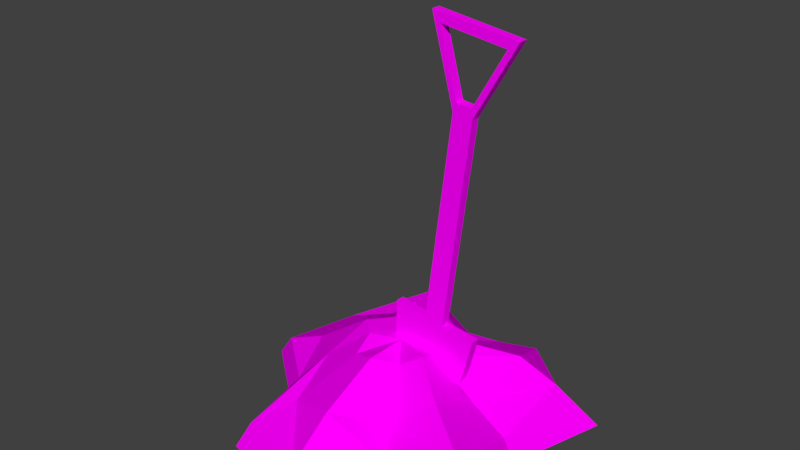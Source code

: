 # Source: soil.blend  (saved by Blender 2.79.0; exported with 4.5.12 LTS)
import bpy
from mathutils import Matrix  # noqa: F401  (used for matrix-valued properties, if any)

bpy.ops.wm.read_factory_settings(use_empty=True)
scene = bpy.context.scene
scene.name = 'Scene'

# ---- collections
col_collection_1 = bpy.data.collections.new('Collection 1'); scene.collection.children.link(col_collection_1)

# ---- images (referenced by path relative to the original .blend; pixels are not part of the script)
import os
ASSET_DIR = os.environ.get("B2B_ASSET_DIR", "")  # directory of the original .blend (textures are referenced by path, not embedded)
HERE = os.path.dirname(os.path.abspath(__file__))  # packed textures are extracted next to this script under _unpacked/

def load_image(name, relpath, width, height, colorspace="sRGB"):
    """Load a texture the original file referenced (path relative to the .blend, or extracted next to this script)."""
    p = next((c for c in (os.path.join(HERE, relpath), os.path.join(ASSET_DIR, relpath)) if relpath and os.path.exists(c)), "")
    if p:
        img = bpy.data.images.load(p, check_existing=True)
        img.name = name
    else:  # same state as the original file: an image datablock whose file is absent (Cycles renders it pink)
        img = bpy.data.images.new(name, width, height)
        img.source = "FILE"
        img.filepath = "//" + (relpath or name)
    img.colorspace_settings.name = colorspace
    return img
img_shovel = load_image('shoVel', 'shoVel.png', 1024, 1024, 'sRGB')
img_soil = load_image('soil', 'soil.png', 1024, 1024, 'sRGB')

# ---- materials (node trees are filled in below, after node groups)
mat_shovel = bpy.data.materials.new('shoVel')
mat_shovel.alpha_threshold = 0.0
mat_shovel.roughness = 0.5
mat_soil = bpy.data.materials.new('soil')
mat_soil.alpha_threshold = 0.0
mat_soil.roughness = 0.5

# ---- material node trees
mat_shovel.use_nodes = True; mat_shovel.node_tree.nodes.clear()
_N = mat_shovel.node_tree.nodes; _L = mat_shovel.node_tree.links
n0 = _N.new('ShaderNodeOutputMaterial'); n0.name = 'Material Output'; n0.location = (300, 300)
n1 = _N.new('ShaderNodeBsdfDiffuse'); n1.name = 'Diffuse BSDF'; n1.location = (10, 300)
n2 = _N.new('ShaderNodeTexImage'); n2.name = 'Image Texture'; n2.location = (-180, 300)
n2.width = 140
n2.image = img_shovel
_L.new(n1.outputs[0], n0.inputs[0])
_L.new(n2.outputs[0], n1.inputs[0])
n0.is_active_output = True
mat_soil.use_nodes = True; mat_soil.node_tree.nodes.clear()
_N = mat_soil.node_tree.nodes; _L = mat_soil.node_tree.links
n0 = _N.new('ShaderNodeOutputMaterial'); n0.name = 'Material Output'; n0.location = (300, 300)
n1 = _N.new('ShaderNodeBsdfDiffuse'); n1.name = 'Diffuse BSDF'; n1.location = (10, 300)
n2 = _N.new('ShaderNodeTexImage'); n2.name = 'Image Texture'; n2.location = (-180, 300)
n2.width = 140
n2.image = img_soil
_L.new(n1.outputs[0], n0.inputs[0])
_L.new(n2.outputs[0], n1.inputs[0])
n0.is_active_output = True

# ---- world
world_world = bpy.data.worlds.new('World'); scene.world = world_world
world_world.color = (0.05088, 0.05088, 0.05088)
world_world.use_sun_shadow = False
world_world.sun_shadow_jitter_overblur = 0.0
world_world.cycles.sampling_method = 'MANUAL'

# ---- meshes
me_circle_001 = bpy.data.meshes.new('Circle.001')
me_circle_001.from_pydata([(3.205, 0.5286, -0.04051), (3.213, 0.3207, -0.04051), (3.286, 0.1599, -0.04051), (3.404, 0.08949, -0.04051), (3.536, 0.1282, -0.04051), (3.646, 0.2658, -0.04051), (3.706, 0.4652, -0.04051), (3.754, 0.667, -0.04051), (3.209, 0.7359, -0.04051), (3.543, 0.6937, -0.04051), (3.42, 0.7092, -0.04051), (3.706, 1.982, -0.04051), (3.583, 1.998, -0.04051), (3.213, 0.3207, -0.09697), (3.205, 0.5286, -0.09697), (3.286, 0.1599, -0.09697), (3.404, 0.08949, -0.09697), (3.536, 0.1282, -0.09697), (3.646, 0.2658, -0.09697), (3.706, 0.4652, -0.09697), (3.754, 0.667, -0.09697), (3.209, 0.7359, -0.09697), (3.543, 0.6937, -0.09697), (3.42, 0.7092, -0.09697), (3.706, 1.982, -0.09697), (3.583, 1.998, -0.09697), (3.971, 2.444, -0.04051), (3.441, 2.511, -0.04051), (3.971, 2.444, -0.09697), (3.441, 2.511, -0.09697), (3.699, 2.041, -0.04051), (3.605, 2.053, -0.04051), (3.699, 2.041, -0.09697), (3.605, 2.053, -0.09697), (3.902, 2.395, -0.04051), (3.496, 2.446, -0.04051), (3.902, 2.395, -0.09697), (3.496, 2.446, -0.09697)], [], [(3, 4, 2), (2, 4, 5, 1), (1, 5, 6, 0), (9, 10, 0, 6), (7, 9, 6), (8, 0, 10), (11, 12, 10, 9), (16, 15, 17), (15, 13, 18, 17), (13, 14, 19, 18), (22, 19, 14, 23), (20, 19, 22), (21, 23, 14), (24, 22, 23, 25), (9, 22, 24, 11), (3, 16, 17, 4), (31, 33, 37, 35), (12, 25, 23, 10), (4, 17, 18, 5), (5, 18, 19, 6), (6, 19, 20, 7), (8, 21, 14, 0), (0, 14, 13, 1), (7, 20, 22, 9), (1, 13, 15, 2), (10, 23, 21, 8), (2, 15, 16, 3), (26, 28, 29, 27), (12, 27, 29, 25), (34, 35, 37, 36), (24, 28, 26, 11), (32, 30, 34, 36), (32, 33, 31, 30), (12, 11, 30, 31), (25, 33, 32, 24), (28, 24, 32, 36), (29, 28, 36, 37), (25, 29, 37, 33), (12, 31, 35, 27), (27, 35, 34, 26), (11, 26, 34, 30)])
_uv = me_circle_001.uv_layers.new(name='UVMap')
_uv.uv.foreach_set('vector', [0.2495, 0.9554, 0.1512, 0.9124, 0.3479, 0.9125, 0.3479, 0.9125, 0.1512, 0.9124, 0.07927, 0.7952, 0.4199, 0.7953, 0.4199, 0.7953, 0.07927, 0.7952, 0.05298, 0.6351, 0.4463, 0.6352, 0.2013, 0.4744, 0.2981, 0.4744, 0.4463, 0.6352, 0.05298, 0.6351, 0.03566, 0.4743, 0.2013, 0.4744, 0.05298, 0.6351, 0.4637, 0.4744, 0.4463, 0.6352, 0.2981, 0.4744, 0.03129, 0.23, 0.03129, 0.1726, 0.6328, 0.1726, 0.6328, 0.23, 0.2497, 0.9554, 0.1514, 0.9125, 0.348, 0.9125, 0.1514, 0.9125, 0.07939, 0.7953, 0.42, 0.7953, 0.348, 0.9125, 0.07939, 0.7953, 0.05304, 0.6351, 0.4464, 0.6351, 0.42, 0.7953, 0.2981, 0.4744, 0.4464, 0.6351, 0.05304, 0.6351, 0.2013, 0.4744, 0.4637, 0.4744, 0.4464, 0.6351, 0.2981, 0.4744, 0.03566, 0.4744, 0.2013, 0.4744, 0.05304, 0.6351, 0.03129, 0.2562, 0.6328, 0.2562, 0.6328, 0.3136, 0.03129, 0.3136, 0.6328, 0.23, 0.6328, 0.2562, 0.03129, 0.2562, 0.03129, 0.23, 0.5, 0.06156, 0.5, 0.1247, 0.427, 0.1247, 0.427, 0.06156, 0.3089, 0.3721, 0.3089, 0.4148, 2.068e-05, 0.4148, 2.108e-05, 0.3721, 0.03129, 0.3397, 0.03129, 0.3136, 0.6328, 0.3136, 0.6328, 0.3397, 0.427, 0.06156, 0.427, 0.1247, 0.3333, 0.1247, 0.3333, 0.06156, 0.3333, 0.06156, 0.3333, 0.1247, 0.2229, 0.1247, 0.2229, 0.06156, 0.2229, 0.06156, 0.2229, 0.1247, 0.1128, 0.1247, 0.1128, 0.06156, 0.8872, 0.06156, 0.8872, 0.1247, 0.7771, 0.1247, 0.7771, 0.06156, 0.7771, 0.06156, 0.7771, 0.1247, 0.6667, 0.1247, 0.6667, 0.06156, 0.1128, 0.06156, 0.1128, 0.1247, 1.732e-05, 0.1247, 1.732e-05, 0.06156, 0.6667, 0.06156, 0.6667, 0.1247, 0.573, 0.1247, 0.573, 0.06156, 1.0, 0.06156, 1.0, 0.1247, 0.8872, 0.1247, 0.8872, 0.06156, 0.573, 0.06156, 0.573, 0.1247, 0.5, 0.1247, 0.5, 0.06156, 0.6672, 1.894e-05, 0.6672, 0.03534, 0.3328, 0.03534, 0.3328, 1.894e-05, 1.879e-05, 1.954e-05, 0.3328, 1.894e-05, 0.3328, 0.03534, 1.894e-05, 0.03534, 0.6897, 0.3721, 1.0, 0.3721, 1.0, 0.4148, 0.6897, 0.4148, 1.0, 0.03534, 0.6672, 0.03534, 0.6672, 1.894e-05, 1.0, 1.879e-05, 0.3808, 0.4148, 0.3808, 0.3721, 0.6897, 0.3721, 0.6897, 0.4148, 0.3808, 0.4148, 0.3089, 0.4148, 0.3089, 0.3721, 0.3808, 0.3721, 0.6984, 0.8711, 0.787, 0.8711, 0.7766, 0.8302, 0.7087, 0.8302, 0.6984, 0.8711, 0.7087, 0.8302, 0.7766, 0.8302, 0.787, 0.8711, 0.9336, 0.5206, 0.787, 0.8711, 0.7766, 0.8302, 0.889, 0.5615, 0.5518, 0.5206, 0.9336, 0.5206, 0.889, 0.5615, 0.5964, 0.5615, 0.6984, 0.8711, 0.5518, 0.5206, 0.5964, 0.5615, 0.7087, 0.8302, 0.6984, 0.8711, 0.7087, 0.8302, 0.5964, 0.5615, 0.5518, 0.5206, 0.5518, 0.5206, 0.5964, 0.5615, 0.889, 0.5615, 0.9336, 0.5206, 0.787, 0.8711, 0.9336, 0.5206, 0.889, 0.5615, 0.7766, 0.8302])
me_circle_001.materials.append(mat_shovel)
me_circle_001.use_remesh_preserve_volume = False
me_circle_001.use_remesh_preserve_attributes = False
me_circle_001.use_mirror_vertex_groups = False
me_circle_001.use_paint_bone_selection = False
me_circle_001.use_paint_mask = True
me_circle_001.update()
me_circle = bpy.data.meshes.new('Circle')
me_circle.from_pydata([(-0.01638, 0.8362, 0.0), (-0.541, 1.022, 0.0), (-0.866, 0.5, 0.0), (-1.0, -4.371e-08, 0.0), (-0.6121, -0.3157, 0.0), (-0.5, -0.866, 0.0), (-1.51e-07, -1.0, 0.0), (0.4181, -0.6326, 0.0), (0.866, -0.5, 0.0), (0.8198, 0.03276, 0.0), (1.005, 0.6392, 0.0), (0.5, 0.866, 0.0), (-0.01431, 0.7639, 0.1392), (-0.4907, 0.9323, 0.2305), (-0.786, 0.4585, 0.1392), (-0.9076, 0.004449, 0.1392), (-0.5553, -0.2823, 0.1392), (-0.4535, -0.7821, 0.1392), (0.0005639, -0.9037, 0.1392), (0.3803, -0.5701, 0.1392), (0.7871, -0.4496, 0.2896), (0.7451, 0.0342, 0.1392), (0.778, 0.5112, 0.2606), (0.4547, 0.791, 0.2348), (0.049, 0.5114, 0.3401), (-0.3442, 0.6716, 0.2465), (-0.3884, 0.3198, 0.3401), (-0.6381, 0.01743, 0.2612), (-0.3898, -0.1847, 0.3401), (-0.318, -0.5371, 0.2239), (0.002209, -0.6229, 0.3401), (0.2699, -0.3876, 0.2337), (0.4736, -0.2494, 0.4113), (0.5272, 0.03841, 0.2706), (0.5867, 0.407, 0.4321), (0.3224, 0.572, 0.3401), (0.033, 0.2556, 0.5166), (-0.146, 0.3286, 0.5643), (-0.1661, 0.1684, 0.5166), (-0.2798, 0.03075, 0.5166), (-0.1667, -0.06128, 0.5166), (-0.1341, -0.2217, 0.4637), (0.0117, -0.2608, 0.5166), (0.1336, -0.1537, 0.4681), (0.2642, -0.115, 0.5582), (0.2507, 0.0403, 0.4849), (0.2778, 0.2081, 0.5166), (0.1575, 0.2832, 0.5166), (0.02235, -0.00257, 0.5166)], [], [(6, 18, 17, 5), (3, 15, 14, 2), (10, 22, 21, 9), (7, 19, 18, 6), (4, 16, 15, 3), (11, 23, 22, 10), (1, 13, 12, 0), (8, 20, 19, 7), (5, 17, 16, 4), (0, 12, 23, 11), (2, 14, 13, 1), (9, 21, 20, 8), (16, 28, 27, 15), (23, 35, 34, 22), (13, 25, 24, 12), (20, 32, 31, 19), (17, 29, 28, 16), (12, 24, 35, 23), (14, 26, 25, 13), (21, 33, 32, 20), (18, 30, 29, 17), (15, 27, 26, 14), (22, 34, 33, 21), (19, 31, 30, 18), (28, 40, 39, 27), (35, 47, 46, 34), (25, 37, 36, 24), (32, 44, 43, 31), (29, 41, 40, 28), (24, 36, 47, 35), (26, 38, 37, 25), (33, 45, 44, 32), (30, 42, 41, 29), (27, 39, 38, 26), (34, 46, 45, 33), (31, 43, 42, 30), (42, 43, 48), (42, 48, 41), (40, 41, 48), (39, 40, 48), (38, 39, 48), (37, 38, 48), (36, 37, 48), (47, 36, 48), (46, 47, 48), (45, 46, 48), (44, 45, 48), (43, 44, 48), (2, 1, 8, 7), (1, 0, 9, 8), (10, 9, 0, 11), (2, 7, 4, 3), (5, 4, 7, 6)])
_uv = me_circle.uv_layers.new(name='UVMap')
_uv.uv.foreach_set('vector', [0.06849, 0.8436, 0.1038, 0.8201, 0.07139, 0.7183, 0.02773, 0.7187, 0.1642, 0.4809, 0.1883, 0.5159, 0.2962, 0.4849, 0.2928, 0.4411, 0.5754, 0.8462, 0.5367, 0.8242, 0.4116, 0.8798, 0.4308, 0.9169, 0.1947, 0.9132, 0.2145, 0.8765, 0.1038, 0.8201, 0.06849, 0.8436, 0.1089, 0.5989, 0.1448, 0.6196, 0.1883, 0.5159, 0.1642, 0.4809, 0.5754, 0.7048, 0.5325, 0.7076, 0.5367, 0.8242, 0.5754, 0.8462, 0.4493, 0.4552, 0.4272, 0.4932, 0.4771, 0.6041, 0.5127, 0.5829, 0.3024, 0.9763, 0.3041, 0.9325, 0.2145, 0.8765, 0.1947, 0.9132, 0.02773, 0.7187, 0.07139, 0.7183, 0.1448, 0.6196, 0.1089, 0.5989, 0.5127, 0.5829, 0.4771, 0.6041, 0.5325, 0.7076, 0.5754, 0.7048, 0.2928, 0.4411, 0.2962, 0.4849, 0.4272, 0.4932, 0.4493, 0.4552, 0.4308, 0.9169, 0.4116, 0.8798, 0.3041, 0.9325, 0.3024, 0.9763, 0.1448, 0.6196, 0.2069, 0.6531, 0.2281, 0.5819, 0.1883, 0.5159, 0.5325, 0.7076, 0.456, 0.7079, 0.4544, 0.779, 0.5367, 0.8242, 0.4272, 0.4932, 0.3895, 0.5651, 0.4161, 0.6576, 0.4771, 0.6041, 0.3041, 0.9325, 0.3078, 0.8486, 0.2398, 0.8251, 0.2145, 0.8765, 0.07139, 0.7183, 0.137, 0.7101, 0.2069, 0.6531, 0.1448, 0.6196, 0.4771, 0.6041, 0.4161, 0.6576, 0.456, 0.7079, 0.5325, 0.7076, 0.2962, 0.4849, 0.3153, 0.5913, 0.3895, 0.5651, 0.4272, 0.4932, 0.4116, 0.8798, 0.3824, 0.8243, 0.3078, 0.8486, 0.3041, 0.9325, 0.1038, 0.8201, 0.1719, 0.7821, 0.137, 0.7101, 0.07139, 0.7183, 0.1883, 0.5159, 0.2281, 0.5819, 0.3153, 0.5913, 0.2962, 0.4849, 0.5367, 0.8242, 0.4544, 0.779, 0.3824, 0.8243, 0.4116, 0.8798, 0.2145, 0.8765, 0.2398, 0.8251, 0.1719, 0.7821, 0.1038, 0.8201, 0.2069, 0.6531, 0.2683, 0.6879, 0.2745, 0.6567, 0.2281, 0.5819, 0.456, 0.7079, 0.3729, 0.7108, 0.3733, 0.7416, 0.4544, 0.779, 0.3895, 0.5651, 0.3457, 0.6488, 0.3536, 0.6904, 0.4161, 0.6576, 0.3078, 0.8486, 0.3094, 0.7779, 0.2804, 0.7616, 0.2398, 0.8251, 0.137, 0.7101, 0.2379, 0.7112, 0.2683, 0.6879, 0.2069, 0.6531, 0.4161, 0.6576, 0.3536, 0.6904, 0.3729, 0.7108, 0.456, 0.7079, 0.3153, 0.5913, 0.3131, 0.6624, 0.3457, 0.6488, 0.3895, 0.5651, 0.3824, 0.8243, 0.3401, 0.7598, 0.3094, 0.7779, 0.3078, 0.8486, 0.1719, 0.7821, 0.2488, 0.7442, 0.2379, 0.7112, 0.137, 0.7101, 0.2281, 0.5819, 0.2745, 0.6567, 0.3131, 0.6624, 0.3153, 0.5913, 0.4544, 0.779, 0.3733, 0.7416, 0.3401, 0.7598, 0.3824, 0.8243, 0.2398, 0.8251, 0.2804, 0.7616, 0.2488, 0.7442, 0.1719, 0.7821, 0.2488, 0.7442, 0.2804, 0.7616, 0.3008, 0.7205, 0.2488, 0.7442, 0.3008, 0.7205, 0.2379, 0.7112, 0.2683, 0.6879, 0.2379, 0.7112, 0.3008, 0.7205, 0.2745, 0.6567, 0.2683, 0.6879, 0.3008, 0.7205, 0.3131, 0.6624, 0.2745, 0.6567, 0.3008, 0.7205, 0.3457, 0.6488, 0.3131, 0.6624, 0.3008, 0.7205, 0.3536, 0.6904, 0.3457, 0.6488, 0.3008, 0.7205, 0.3729, 0.7108, 0.3536, 0.6904, 0.3008, 0.7205, 0.3733, 0.7416, 0.3729, 0.7108, 0.3008, 0.7205, 0.3401, 0.7598, 0.3733, 0.7416, 0.3008, 0.7205, 0.3094, 0.7779, 0.3401, 0.7598, 0.3008, 0.7205, 0.2804, 0.7616, 0.3094, 0.7779, 0.3008, 0.7205, 0.752, 0.5835, 0.9161, 0.5336, 0.6076, 0.04443, 0.5395, 0.1556, 0.9161, 0.5336, 0.904, 0.3788, 0.7479, 0.09537, 0.6076, 0.04443, 0.9247, 0.08918, 0.7479, 0.09537, 0.904, 0.3788, 0.9494, 0.2418, 0.752, 0.5835, 0.5395, 0.1556, 0.5505, 0.4562, 0.6076, 0.5835, 0.4103, 0.3862, 0.5505, 0.4562, 0.5395, 0.1556, 0.4103, 0.2418])
me_circle.materials.append(mat_soil)
me_circle.materials.append(None)
me_circle.use_remesh_preserve_volume = False
me_circle.use_remesh_preserve_attributes = False
me_circle.use_mirror_vertex_groups = False
me_circle.update()

# ---- objects
ob_circle_001 = bpy.data.objects.new('Circle.001', me_circle_001)
ob_circle = bpy.data.objects.new('Circle', me_circle)

# ---- transforms, parenting, visibility, modifiers, constraints
ob_circle_001.location = (-3.255, 0.0, 0.0)
ob_circle_001.rotation_euler = (1.571, -0.0, 0.0)
ob_circle_001.lineart.crease_threshold = 0.0
ob_circle.location = (0.0, 0.0, 0.0)
ob_circle.lineart.crease_threshold = 0.0

# ---- collection membership
col_collection_1.objects.link(ob_circle_001)
col_collection_1.objects.link(ob_circle)

# ---- scene / render settings (as saved in the file)
scene.frame_start = 1; scene.frame_end = 250; scene.frame_set(1)
scene.render.engine = 'CYCLES'
scene.render.resolution_percentage = 50
scene.render.dither_intensity = 0.0
scene.cycles.use_denoising = False
scene.cycles.samples = 128
scene.cycles.sampling_pattern = 'TABULATED_SOBOL'
scene.cycles.use_adaptive_sampling = False
scene.cycles.use_light_tree = False
scene.cycles.blur_glossy = 0.0
scene.cycles.sample_clamp_indirect = 0.0
scene.view_settings.view_transform = 'Standard'
bpy.context.view_layer.update()

# ---- added for rendering (the .blend has no active camera and no usable light): camera, sun
cam_auto = bpy.data.cameras.new('AutoCamera')
cam_auto.lens = 50.0
cam_auto.sensor_width = 36.0
cam_auto.clip_end = 1000.0
ob_auto_camera = bpy.data.objects.new('AutoCamera', cam_auto)
scene.collection.objects.link(ob_auto_camera)
ob_auto_camera.location = (3.51506, -4.20409, 4.0653)
ob_auto_camera.rotation_euler = (1.09748, -7.21219e-08, 0.694738)
scene.camera = ob_auto_camera
light_auto_sun = bpy.data.lights.new('AutoSun', 'SUN')
light_auto_sun.energy = 3.0
light_auto_sun.angle = 0.0523599
ob_auto_sun = bpy.data.objects.new('AutoSun', light_auto_sun)
scene.collection.objects.link(ob_auto_sun)
ob_auto_sun.rotation_euler = (0.872665, 0.174533, 0.523599)
bpy.context.view_layer.update()
